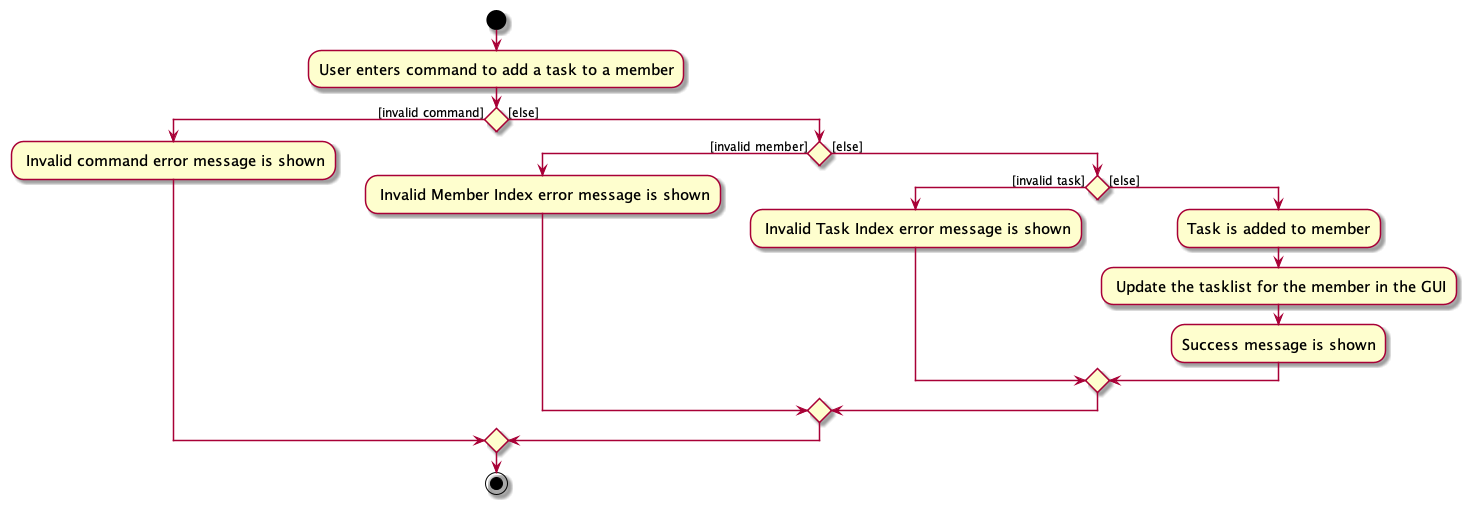

The diagram above was rendered by PlantUML. Its source (embedded in the PNG):
@startuml
skin rose
skinparam ActivityFontSize 15
skinparam ArrowFontSize 12
start
:User enters command to add a task to a member;

if () then ([invalid command])
    : Invalid command error message is shown;
else ([else])
    if () then ([invalid member])
        : Invalid Member Index error message is shown;
    else ([else])
        if () then ([invalid task])
            : Invalid Task Index error message is shown;
        else ([else])
            :Task is added to member;
            : Update the tasklist for the member in the GUI;
            :Success message is shown;
           endif
    endif
endif
stop
@enduml